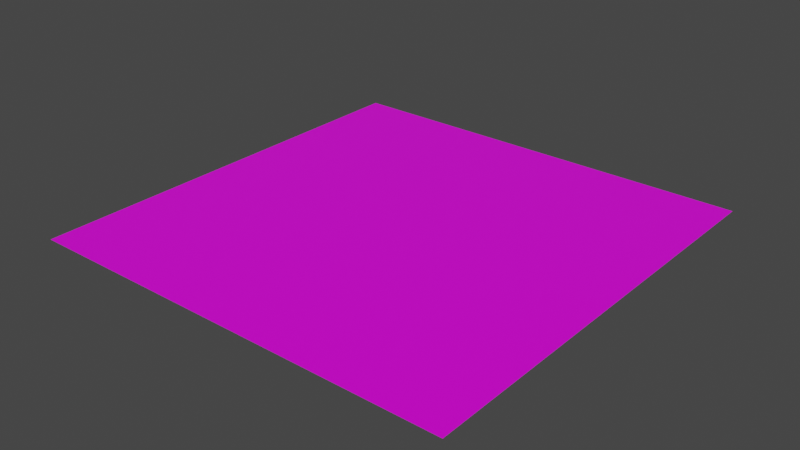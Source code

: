 # Source: wall.blend  (saved by Blender 3.4.6; exported with 4.5.12 LTS)
import bpy
from mathutils import Matrix  # noqa: F401  (used for matrix-valued properties, if any)

bpy.ops.wm.read_factory_settings(use_empty=True)
scene = bpy.context.scene
scene.name = 'Scene'

# ---- collections
col_collection = bpy.data.collections.new('Collection'); scene.collection.children.link(col_collection)

# ---- images (referenced by path relative to the original .blend; pixels are not part of the script)
import os
ASSET_DIR = os.environ.get("B2B_ASSET_DIR", "")  # directory of the original .blend (textures are referenced by path, not embedded)
HERE = os.path.dirname(os.path.abspath(__file__))  # packed textures are extracted next to this script under _unpacked/

def load_image(name, relpath, width, height, colorspace="sRGB"):
    """Load a texture the original file referenced (path relative to the .blend, or extracted next to this script)."""
    p = next((c for c in (os.path.join(HERE, relpath), os.path.join(ASSET_DIR, relpath)) if relpath and os.path.exists(c)), "")
    if p:
        img = bpy.data.images.load(p, check_existing=True)
        img.name = name
    else:  # same state as the original file: an image datablock whose file is absent (Cycles renders it pink)
        img = bpy.data.images.new(name, width, height)
        img.source = "FILE"
        img.filepath = "//" + (relpath or name)
    img.colorspace_settings.name = colorspace
    return img
img_wall_proto_dark_png = load_image('wall-proto-dark.png', 'wall-proto-dark.png', 1024, 1024, 'sRGB')

# ---- materials (node trees are filled in below, after node groups)
mat_material = bpy.data.materials.new('Material')
mat_material.alpha_threshold = 0.0
mat_material.use_backface_culling = True
mat_material.use_transparent_shadow = False
mat_material.preview_render_type = 'CUBE'
mat_material.line_color = (0.0, 0.0, 0.0, 1.0)

# ---- material node trees
mat_material.use_nodes = True; mat_material.node_tree.nodes.clear()
_N = mat_material.node_tree.nodes; _L = mat_material.node_tree.links
n0 = _N.new('ShaderNodeOutputMaterial'); n0.name = 'Material Output'; n0.location = (300, 300)
n1 = _N.new('ShaderNodeBsdfPrincipled'); n1.name = 'Principled BSDF'; n1.location = (10, 300)
n1.distribution = 'GGX'
n1.subsurface_method = 'RANDOM_WALK_SKIN'
n1.inputs[2].default_value = 0.4
n1.inputs[3].default_value = 1.45
n1.inputs[27].default_value = (0.0, 0.0, 0.0, 1.0)
n1.inputs[28].default_value = 1.0
n2 = _N.new('ShaderNodeTexImage'); n2.name = 'Image Texture'; n2.location = (-280, 275)
n2.image = img_wall_proto_dark_png
_L.new(n1.outputs[0], n0.inputs[0])
_L.new(n2.outputs[0], n1.inputs[0])
n0.is_active_output = True

# ---- world
world_world = bpy.data.worlds.new('World'); scene.world = world_world
world_world.use_nodes = True; world_world.node_tree.nodes.clear()
_N = world_world.node_tree.nodes; _L = world_world.node_tree.links
n0 = _N.new('ShaderNodeOutputWorld'); n0.name = 'World Output'; n0.location = (300, 300)
n1 = _N.new('ShaderNodeBackground'); n1.name = 'Background'; n1.location = (10, 300)
n1.inputs[0].default_value = (0.05088, 0.05088, 0.05088, 1.0)
_L.new(n1.outputs[0], n0.inputs[0])
n0.is_active_output = True
world_world.color = (0.05088, 0.05088, 0.05088)
world_world.use_sun_shadow = False
world_world.sun_shadow_jitter_overblur = 0.0

# ---- meshes
me_cube = bpy.data.meshes.new('Cube')
me_cube.from_pydata([(-1.0, -1.0, -1.51e-07), (1.0, -1.0, 1.51e-07), (-1.0, 1.0, -1.51e-07), (1.0, 1.0, 1.51e-07)], [], [(2, 0, 1, 3)])
_uv = me_cube.uv_layers.new(name='UVMap')
_uv.uv.foreach_set('vector', [0.0, 0.0, 1.0, 0.0, 1.0, 1.0, 0.0, 1.0])
me_cube.materials.append(mat_material)
me_cube.use_mirror_vertex_groups = False
me_cube.update()

# ---- objects
ob_wall_col = bpy.data.objects.new('wall-col', me_cube)

# ---- transforms, parenting, visibility, modifiers, constraints
ob_wall_col.location = (0.0, 0.0, 0.0)
ob_wall_col.lock_rotations_4d = False
ob_wall_col.empty_display_type = 'ARROWS'
ob_wall_col.lineart.crease_threshold = 0.0

# ---- collection membership
col_collection.objects.link(ob_wall_col)

# ---- scene / render settings (as saved in the file)
scene.frame_start = 1; scene.frame_end = 250; scene.frame_set(8)
scene.render.engine = 'BLENDER_EEVEE_NEXT'
scene.cycles.sampling_pattern = 'TABULATED_SOBOL'
scene.cycles.use_light_tree = False
scene.view_settings.view_transform = 'Filmic'
bpy.context.view_layer.update()

# ---- added for rendering (the .blend has no active camera and no usable light): camera, sun
cam_auto = bpy.data.cameras.new('AutoCamera')
cam_auto.lens = 50.0
cam_auto.sensor_width = 36.0
cam_auto.clip_end = 1000.0
ob_auto_camera = bpy.data.objects.new('AutoCamera', cam_auto)
scene.collection.objects.link(ob_auto_camera)
ob_auto_camera.location = (2.61693, -3.14032, 2.09354)
ob_auto_camera.rotation_euler = (1.09748, -7.21219e-08, 0.694738)
scene.camera = ob_auto_camera
light_auto_sun = bpy.data.lights.new('AutoSun', 'SUN')
light_auto_sun.energy = 3.0
light_auto_sun.angle = 0.0523599
ob_auto_sun = bpy.data.objects.new('AutoSun', light_auto_sun)
scene.collection.objects.link(ob_auto_sun)
ob_auto_sun.rotation_euler = (0.872665, 0.174533, 0.523599)
bpy.context.view_layer.update()
